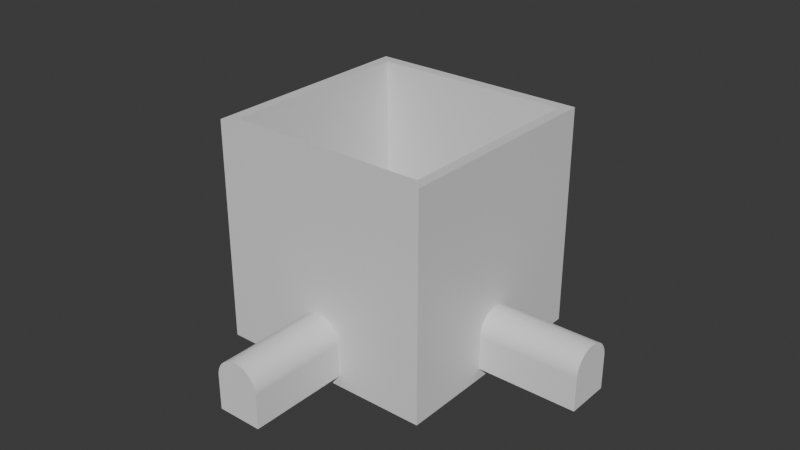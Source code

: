 # Source: LevelBaseNonDestructive.blend  (saved by Blender 4.1.23; exported with 4.5.12 LTS)
import bpy
from mathutils import Matrix  # noqa: F401  (used for matrix-valued properties, if any)

bpy.ops.wm.read_factory_settings(use_empty=True)
scene = bpy.context.scene
scene.name = 'Scene'

# ---- materials (node trees are filled in below, after node groups)
mat_material = bpy.data.materials.new('Material')
mat_material.alpha_threshold = 0.0
mat_material.use_transparent_shadow = False
mat_material.roughness = 0.5
mat_material.line_color = (0.0, 0.0, 0.0, 1.0)

# ---- material node trees
mat_material.use_nodes = True; mat_material.node_tree.nodes.clear()
_N = mat_material.node_tree.nodes; _L = mat_material.node_tree.links
n0 = _N.new('ShaderNodeOutputMaterial'); n0.name = 'Material Output'; n0.location = (300, 300)
n1 = _N.new('ShaderNodeBsdfPrincipled'); n1.name = 'Principled BSDF'; n1.location = (10, 300)
n1.inputs[3].default_value = 1.45
_L.new(n1.outputs[0], n0.inputs[0])
n0.is_active_output = True

# ---- world
world_world = bpy.data.worlds.new('World'); scene.world = world_world
world_world.use_nodes = True; world_world.node_tree.nodes.clear()
_N = world_world.node_tree.nodes; _L = world_world.node_tree.links
n0 = _N.new('ShaderNodeOutputWorld'); n0.name = 'World Output'; n0.location = (300, 300)
n1 = _N.new('ShaderNodeBackground'); n1.name = 'Background'; n1.location = (10, 300)
n1.inputs[0].default_value = (0.05088, 0.05088, 0.05088, 1.0)
_L.new(n1.outputs[0], n0.inputs[0])
n0.is_active_output = True
world_world.color = (0.05088, 0.05088, 0.05088)
world_world.use_sun_shadow = False
world_world.sun_shadow_jitter_overblur = 0.0

# ---- meshes
me_cube = bpy.data.meshes.new('Cube')
me_cube.from_pydata([(1.0, 1.0, 1.0), (1.0, 1.0, -1.0), (1.0, -1.0, 1.0), (1.0, -1.0, -1.0), (-1.0, 1.0, 1.0), (-1.0, 1.0, -1.0), (-1.0, -1.0, 1.0), (-1.0, -1.0, -1.0), (-1.0, -0.9, -1.0), (1.0, -0.9, 1.0), (-1.0, -0.9, 1.0), (1.0, -0.9, -1.0), (-1.0, 0.905, 1.0), (1.0, 0.905, -1.0), (-1.0, 0.905, -1.0), (1.0, 0.905, 1.0), (-0.9, 1.0, -1.0), (-0.9, -1.0, 1.0), (-0.9, -1.0, -1.0), (-0.9, 1.0, 1.0), (-0.9, -0.9, -1.0), (-0.9, -0.9, 1.0), (-0.9, 0.905, 1.0), (-0.9, 0.905, -1.0), (0.905, -1.0, -1.0), (0.905, 1.0, 1.0), (0.905, -0.9, 1.0), (0.905, 0.905, 1.0), (0.905, 1.0, -1.0), (0.905, -1.0, 1.0), (0.905, -0.9, -1.0), (0.905, 0.905, -1.0)], [], [(21, 10, 6, 17), (18, 17, 6, 7), (14, 12, 4, 5), (30, 11, 3, 24), (11, 9, 2, 3), (28, 25, 0, 1), (13, 15, 9, 11), (31, 13, 11, 30), (7, 6, 10, 8), (22, 12, 10, 21), (19, 4, 12, 22), (28, 1, 13, 31), (1, 0, 15, 13), (8, 10, 12, 14), (5, 16, 23, 14), (25, 19, 22, 27), (27, 22, 21, 26), (14, 23, 20, 8), (5, 4, 19, 16), (8, 20, 18, 7), (24, 29, 17, 18), (26, 21, 17, 29), (9, 26, 29, 2), (3, 2, 29, 24), (15, 27, 26, 9), (0, 25, 27, 15), (16, 28, 31, 23), (23, 31, 30, 20), (16, 19, 25, 28), (20, 30, 24, 18)])
_uv = me_cube.uv_layers.new(name='UVMap')
_uv.uv.foreach_set('vector', [0.8625, 0.7375, 0.875, 0.7375, 0.875, 0.75, 0.8625, 0.75, 0.375, 0.9875, 0.625, 0.9875, 0.625, 1.0, 0.375, 1.0, 0.375, 0.2381, 0.625, 0.2381, 0.625, 0.25, 0.375, 0.25, 0.3631, 0.7375, 0.375, 0.7375, 0.375, 0.75, 0.3631, 0.75, 0.375, 0.7375, 0.625, 0.7375, 0.625, 0.75, 0.375, 0.75, 0.375, 0.4881, 0.625, 0.4881, 0.625, 0.5, 0.375, 0.5, 0.375, 0.5119, 0.625, 0.5119, 0.625, 0.7375, 0.375, 0.7375, 0.3631, 0.5119, 0.375, 0.5119, 0.375, 0.7375, 0.3631, 0.7375, 0.375, 0.0, 0.625, 0.0, 0.625, 0.0125, 0.375, 0.0125, 0.8625, 0.5119, 0.875, 0.5119, 0.875, 0.7375, 0.8625, 0.7375, 0.8625, 0.5, 0.875, 0.5, 0.875, 0.5119, 0.8625, 0.5119, 0.3631, 0.5, 0.375, 0.5, 0.375, 0.5119, 0.3631, 0.5119, 0.375, 0.5, 0.625, 0.5, 0.625, 0.5119, 0.375, 0.5119, 0.375, 0.0125, 0.625, 0.0125, 0.625, 0.2381, 0.375, 0.2381, 0.125, 0.5, 0.1375, 0.5, 0.1375, 0.5119, 0.125, 0.5119, 0.6369, 0.5, 0.8625, 0.5, 0.8625, 0.5119, 0.6369, 0.5119, 0.6369, 0.5119, 0.8625, 0.5119, 0.8625, 0.7375, 0.6369, 0.7375, 0.125, 0.5119, 0.1375, 0.5119, 0.1375, 0.7375, 0.125, 0.7375, 0.375, 0.25, 0.625, 0.25, 0.625, 0.2625, 0.375, 0.2625, 0.125, 0.7375, 0.1375, 0.7375, 0.1375, 0.75, 0.125, 0.75, 0.375, 0.7619, 0.625, 0.7619, 0.625, 0.9875, 0.375, 0.9875, 0.6369, 0.7375, 0.8625, 0.7375, 0.8625, 0.75, 0.6369, 0.75, 0.625, 0.7375, 0.6369, 0.7375, 0.6369, 0.75, 0.625, 0.75, 0.375, 0.75, 0.625, 0.75, 0.625, 0.7619, 0.375, 0.7619, 0.625, 0.5119, 0.6369, 0.5119, 0.6369, 0.7375, 0.625, 0.7375, 0.625, 0.5, 0.6369, 0.5, 0.6369, 0.5119, 0.625, 0.5119, 0.1375, 0.5, 0.3631, 0.5, 0.3631, 0.5119, 0.1375, 0.5119, 0.1375, 0.5119, 0.3631, 0.5119, 0.3631, 0.7375, 0.1375, 0.7375, 0.375, 0.2625, 0.625, 0.2625, 0.625, 0.4881, 0.375, 0.4881, 0.1375, 0.7375, 0.3631, 0.7375, 0.3631, 0.75, 0.1375, 0.75])
me_cube.materials.append(mat_material)
me_cube.use_mirror_vertex_groups = False
me_cube.update()
me_cube_001 = bpy.data.meshes.new('Cube.001')
me_cube_001.from_pydata([(1.0, 1.0, 37.0), (1.0, 1.0, -1.0), (1.0, -1.0, 37.0), (1.0, -1.0, -1.0), (-1.0, 1.0, 37.0), (-1.0, 1.0, -1.0), (-1.0, -1.0, 37.0), (-1.0, -1.0, -1.0), (-1.0, -0.9, -1.0), (1.0, -0.9, 37.0), (-1.0, -0.9, 37.0), (1.0, -0.9, -1.0), (-1.0, 0.905, 37.0), (1.0, 0.905, -1.0), (-1.0, 0.905, -1.0), (1.0, 0.905, 37.0), (-0.9, 1.0, -1.0), (-0.9, -1.0, 37.0), (-0.9, -1.0, -1.0), (-0.9, 1.0, 37.0), (-0.9, -0.9, -1.0), (-0.9, -0.9, 37.0), (-0.9, 0.905, 37.0), (-0.9, 0.905, -1.0), (0.905, -1.0, -1.0), (0.905, 1.0, 37.0), (0.905, -0.9, 37.0), (0.905, 0.905, 37.0), (0.905, 1.0, -1.0), (0.905, -1.0, 37.0), (0.905, -0.9, -1.0), (0.905, 0.905, -1.0)], [], [(21, 10, 6, 17), (18, 17, 6, 7), (14, 12, 4, 5), (30, 11, 3, 24), (11, 9, 2, 3), (28, 25, 0, 1), (13, 15, 9, 11), (31, 13, 11, 30), (7, 6, 10, 8), (22, 12, 10, 21), (19, 4, 12, 22), (28, 1, 13, 31), (1, 0, 15, 13), (8, 10, 12, 14), (5, 16, 23, 14), (25, 19, 22, 27), (14, 23, 20, 8), (5, 4, 19, 16), (8, 20, 18, 7), (24, 29, 17, 18), (26, 21, 17, 29), (9, 26, 29, 2), (3, 2, 29, 24), (15, 27, 26, 9), (0, 25, 27, 15), (16, 28, 31, 23), (16, 19, 25, 28), (20, 30, 24, 18), (21, 20, 23, 22), (30, 20, 21, 26), (26, 27, 31, 30), (31, 27, 22, 23)])
_uv = me_cube_001.uv_layers.new(name='UVMap')
_uv.uv.foreach_set('vector', [0.8625, 0.7375, 0.875, 0.7375, 0.875, 0.75, 0.8625, 0.75, 0.375, 0.9875, 0.625, 0.9875, 0.625, 1.0, 0.375, 1.0, 0.375, 0.2381, 0.625, 0.2381, 0.625, 0.25, 0.375, 0.25, 0.3631, 0.7375, 0.375, 0.7375, 0.375, 0.75, 0.3631, 0.75, 0.375, 0.7375, 0.625, 0.7375, 0.625, 0.75, 0.375, 0.75, 0.375, 0.4881, 0.625, 0.4881, 0.625, 0.5, 0.375, 0.5, 0.375, 0.5119, 0.625, 0.5119, 0.625, 0.7375, 0.375, 0.7375, 0.3631, 0.5119, 0.375, 0.5119, 0.375, 0.7375, 0.3631, 0.7375, 0.375, 0.0, 0.625, 0.0, 0.625, 0.0125, 0.375, 0.0125, 0.8625, 0.5119, 0.875, 0.5119, 0.875, 0.7375, 0.8625, 0.7375, 0.8625, 0.5, 0.875, 0.5, 0.875, 0.5119, 0.8625, 0.5119, 0.3631, 0.5, 0.375, 0.5, 0.375, 0.5119, 0.3631, 0.5119, 0.375, 0.5, 0.625, 0.5, 0.625, 0.5119, 0.375, 0.5119, 0.375, 0.0125, 0.625, 0.0125, 0.625, 0.2381, 0.375, 0.2381, 0.125, 0.5, 0.1375, 0.5, 0.1375, 0.5119, 0.125, 0.5119, 0.6369, 0.5, 0.8625, 0.5, 0.8625, 0.5119, 0.6369, 0.5119, 0.125, 0.5119, 0.1375, 0.5119, 0.1375, 0.7375, 0.125, 0.7375, 0.375, 0.25, 0.625, 0.25, 0.625, 0.2625, 0.375, 0.2625, 0.125, 0.7375, 0.1375, 0.7375, 0.1375, 0.75, 0.125, 0.75, 0.375, 0.7619, 0.625, 0.7619, 0.625, 0.9875, 0.375, 0.9875, 0.6369, 0.7375, 0.8625, 0.7375, 0.8625, 0.75, 0.6369, 0.75, 0.625, 0.7375, 0.6369, 0.7375, 0.6369, 0.75, 0.625, 0.75, 0.375, 0.75, 0.625, 0.75, 0.625, 0.7619, 0.375, 0.7619, 0.625, 0.5119, 0.6369, 0.5119, 0.6369, 0.7375, 0.625, 0.7375, 0.625, 0.5, 0.6369, 0.5, 0.6369, 0.5119, 0.625, 0.5119, 0.1375, 0.5, 0.3631, 0.5, 0.3631, 0.5119, 0.1375, 0.5119, 0.375, 0.2625, 0.625, 0.2625, 0.625, 0.4881, 0.375, 0.4881, 0.1375, 0.7375, 0.3631, 0.7375, 0.3631, 0.75, 0.1375, 0.75, 0.8625, 0.7375, 0.1375, 0.7375, 0.1375, 0.5119, 0.8625, 0.5119, 0.3631, 0.7375, 0.1375, 0.7375, 0.8625, 0.7375, 0.6369, 0.7375, 0.6369, 0.7375, 0.6369, 0.5119, 0.3631, 0.5119, 0.3631, 0.7375, 0.3631, 0.5119, 0.6369, 0.5119, 0.8625, 0.5119, 0.1375, 0.5119])
me_cube_001.materials.append(mat_material)
me_cube_001.use_mirror_vertex_groups = False
me_cube_001.update()
me_cube_002 = bpy.data.meshes.new('Cube.002')
me_cube_002.from_pydata([(-37.91, -4.0, -5.0), (-37.91, 4.0, -5.0), (37.91, -4.0, -5.0), (37.91, 4.0, -5.0), (-37.91, -4.0, 1.085), (-37.91, -0.08453, 5.0), (-37.91, -3.999, 1.181), (-37.91, -3.995, 1.277), (-37.91, -3.989, 1.373), (-37.91, -3.981, 1.468), (-37.91, -3.971, 1.564), (-37.91, -3.958, 1.659), (-37.91, -3.942, 1.754), (-37.91, -3.925, 1.848), (-37.91, -3.905, 1.942), (-37.91, -3.883, 2.036), (-37.91, -3.858, 2.129), (-37.91, -3.831, 2.221), (-37.91, -3.802, 2.313), (-37.91, -3.771, 2.404), (-37.91, -3.738, 2.494), (-37.91, -3.702, 2.583), (-37.91, -3.664, 2.671), (-37.91, -3.624, 2.759), (-37.91, -3.582, 2.845), (-37.91, -3.538, 2.93), (-37.91, -3.491, 3.014), (-37.91, -3.443, 3.097), (-37.91, -3.393, 3.179), (-37.91, -3.34, 3.26), (-37.91, -3.286, 3.339), (-37.91, -3.229, 3.417), (-37.91, -3.171, 3.493), (-37.91, -3.111, 3.568), (-37.91, -3.049, 3.642), (-37.91, -2.986, 3.714), (-37.91, -2.92, 3.784), (-37.91, -2.853, 3.853), (-37.91, -2.784, 3.92), (-37.91, -2.714, 3.986), (-37.91, -2.642, 4.049), (-37.91, -2.568, 4.111), (-37.91, -2.493, 4.171), (-37.91, -2.417, 4.229), (-37.91, -2.339, 4.286), (-37.91, -2.26, 4.34), (-37.91, -2.179, 4.393), (-37.91, -2.097, 4.443), (-37.91, -2.014, 4.491), (-37.91, -1.93, 4.538), (-37.91, -1.845, 4.582), (-37.91, -1.759, 4.624), (-37.91, -1.671, 4.664), (-37.91, -1.583, 4.702), (-37.91, -1.494, 4.738), (-37.91, -1.404, 4.771), (-37.91, -1.313, 4.802), (-37.91, -1.221, 4.831), (-37.91, -1.129, 4.858), (-37.91, -1.036, 4.883), (-37.91, -0.9424, 4.905), (-37.91, -0.8484, 4.925), (-37.91, -0.7539, 4.942), (-37.91, -0.659, 4.958), (-37.91, -0.5638, 4.971), (-37.91, -0.4683, 4.981), (-37.91, -0.3726, 4.989), (-37.91, -0.2767, 4.995), (-37.91, -0.1806, 4.999), (-37.91, 0.08453, 5.0), (-37.91, 4.0, 1.085), (-37.91, 0.1806, 4.999), (-37.91, 0.2767, 4.995), (-37.91, 0.3726, 4.989), (-37.91, 0.4683, 4.981), (-37.91, 0.5638, 4.971), (-37.91, 0.659, 4.958), (-37.91, 0.7539, 4.942), (-37.91, 0.8484, 4.925), (-37.91, 0.9424, 4.905), (-37.91, 1.036, 4.883), (-37.91, 1.129, 4.858), (-37.91, 1.221, 4.831), (-37.91, 1.313, 4.802), (-37.91, 1.404, 4.771), (-37.91, 1.494, 4.738), (-37.91, 1.583, 4.702), (-37.91, 1.671, 4.664), (-37.91, 1.759, 4.624), (-37.91, 1.845, 4.582), (-37.91, 1.93, 4.538), (-37.91, 2.014, 4.491), (-37.91, 2.097, 4.443), (-37.91, 2.179, 4.393), (-37.91, 2.26, 4.34), (-37.91, 2.339, 4.286), (-37.91, 2.417, 4.229), (-37.91, 2.493, 4.171), (-37.91, 2.568, 4.111), (-37.91, 2.642, 4.049), (-37.91, 2.714, 3.986), (-37.91, 2.784, 3.92), (-37.91, 2.853, 3.853), (-37.91, 2.92, 3.784), (-37.91, 2.986, 3.714), (-37.91, 3.049, 3.642), (-37.91, 3.111, 3.568), (-37.91, 3.171, 3.493), (-37.91, 3.229, 3.417), (-37.91, 3.286, 3.339), (-37.91, 3.34, 3.26), (-37.91, 3.393, 3.179), (-37.91, 3.443, 3.097), (-37.91, 3.491, 3.014), (-37.91, 3.538, 2.93), (-37.91, 3.582, 2.845), (-37.91, 3.624, 2.759), (-37.91, 3.664, 2.671), (-37.91, 3.702, 2.583), (-37.91, 3.738, 2.494), (-37.91, 3.771, 2.404), (-37.91, 3.802, 2.313), (-37.91, 3.831, 2.221), (-37.91, 3.858, 2.129), (-37.91, 3.883, 2.036), (-37.91, 3.905, 1.942), (-37.91, 3.925, 1.848), (-37.91, 3.942, 1.754), (-37.91, 3.958, 1.659), (-37.91, 3.971, 1.564), (-37.91, 3.981, 1.468), (-37.91, 3.989, 1.373), (-37.91, 3.995, 1.277), (-37.91, 3.999, 1.181), (37.91, -0.08453, 5.0), (37.91, -4.0, 1.085), (37.91, -0.1806, 4.999), (37.91, -0.2767, 4.995), (37.91, -0.3726, 4.989), (37.91, -0.4683, 4.981), (37.91, -0.5638, 4.971), (37.91, -0.659, 4.958), (37.91, -0.7539, 4.942), (37.91, -0.8484, 4.925), (37.91, -0.9424, 4.905), (37.91, -1.036, 4.883), (37.91, -1.129, 4.858), (37.91, -1.221, 4.831), (37.91, -1.313, 4.802), (37.91, -1.404, 4.771), (37.91, -1.494, 4.738), (37.91, -1.583, 4.702), (37.91, -1.671, 4.664), (37.91, -1.759, 4.624), (37.91, -1.845, 4.582), (37.91, -1.93, 4.538), (37.91, -2.014, 4.491), (37.91, -2.097, 4.443), (37.91, -2.179, 4.393), (37.91, -2.26, 4.34), (37.91, -2.339, 4.286), (37.91, -2.417, 4.229), (37.91, -2.493, 4.171), (37.91, -2.568, 4.111), (37.91, -2.642, 4.049), (37.91, -2.714, 3.986), (37.91, -2.784, 3.92), (37.91, -2.853, 3.853), (37.91, -2.92, 3.784), (37.91, -2.986, 3.714), (37.91, -3.049, 3.642), (37.91, -3.111, 3.568), (37.91, -3.171, 3.493), (37.91, -3.229, 3.417), (37.91, -3.286, 3.339), (37.91, -3.34, 3.26), (37.91, -3.393, 3.179), (37.91, -3.443, 3.097), (37.91, -3.491, 3.014), (37.91, -3.538, 2.93), (37.91, -3.582, 2.845), (37.91, -3.624, 2.759), (37.91, -3.664, 2.671), (37.91, -3.702, 2.583), (37.91, -3.738, 2.494), (37.91, -3.771, 2.404), (37.91, -3.802, 2.313), (37.91, -3.831, 2.221), (37.91, -3.858, 2.129), (37.91, -3.883, 2.036), (37.91, -3.905, 1.942), (37.91, -3.925, 1.848), (37.91, -3.942, 1.754), (37.91, -3.958, 1.659), (37.91, -3.971, 1.564), (37.91, -3.981, 1.468), (37.91, -3.989, 1.373), (37.91, -3.995, 1.277), (37.91, -3.999, 1.181), (37.91, 4.0, 1.085), (37.91, 0.08453, 5.0), (37.91, 3.999, 1.181), (37.91, 3.995, 1.277), (37.91, 3.989, 1.373), (37.91, 3.981, 1.468), (37.91, 3.971, 1.564), (37.91, 3.958, 1.659), (37.91, 3.942, 1.754), (37.91, 3.925, 1.848), (37.91, 3.905, 1.942), (37.91, 3.883, 2.036), (37.91, 3.858, 2.129), (37.91, 3.831, 2.221), (37.91, 3.802, 2.313), (37.91, 3.771, 2.404), (37.91, 3.738, 2.494), (37.91, 3.702, 2.583), (37.91, 3.664, 2.671), (37.91, 3.624, 2.759), (37.91, 3.582, 2.845), (37.91, 3.538, 2.93), (37.91, 3.491, 3.014), (37.91, 3.443, 3.097), (37.91, 3.393, 3.179), (37.91, 3.34, 3.26), (37.91, 3.286, 3.339), (37.91, 3.229, 3.417), (37.91, 3.171, 3.493), (37.91, 3.111, 3.568), (37.91, 3.049, 3.642), (37.91, 2.986, 3.714), (37.91, 2.92, 3.784), (37.91, 2.853, 3.853), (37.91, 2.784, 3.92), (37.91, 2.714, 3.986), (37.91, 2.642, 4.049), (37.91, 2.568, 4.111), (37.91, 2.493, 4.171), (37.91, 2.417, 4.229), (37.91, 2.339, 4.286), (37.91, 2.26, 4.34), (37.91, 2.179, 4.393), (37.91, 2.097, 4.443), (37.91, 2.014, 4.491), (37.91, 1.93, 4.538), (37.91, 1.845, 4.582), (37.91, 1.759, 4.624), (37.91, 1.671, 4.664), (37.91, 1.583, 4.702), (37.91, 1.494, 4.738), (37.91, 1.404, 4.771), (37.91, 1.313, 4.802), (37.91, 1.221, 4.831), (37.91, 1.129, 4.858), (37.91, 1.036, 4.883), (37.91, 0.9424, 4.905), (37.91, 0.8484, 4.925), (37.91, 0.7539, 4.942), (37.91, 0.659, 4.958), (37.91, 0.5638, 4.971), (37.91, 0.4683, 4.981), (37.91, 0.3726, 4.989), (37.91, 0.2767, 4.995), (37.91, 0.1806, 4.999)], [], [(200, 69, 5, 134), (3, 199, 201, 202, 203, 204, 205, 206, 207, 208, 209, 210, 211, 212, 213, 214, 215, 216, 217, 218, 219, 220, 221, 222, 223, 224, 225, 226, 227, 228, 229, 230, 231, 232, 233, 234, 235, 236, 237, 238, 239, 240, 241, 242, 243, 244, 245, 246, 247, 248, 249, 250, 251, 252, 253, 254, 255, 256, 257, 258, 259, 260, 261, 262, 263, 200, 134, 136, 137, 138, 139, 140, 141, 142, 143, 144, 145, 146, 147, 148, 149, 150, 151, 152, 153, 154, 155, 156, 157, 158, 159, 160, 161, 162, 163, 164, 165, 166, 167, 168, 169, 170, 171, 172, 173, 174, 175, 176, 177, 178, 179, 180, 181, 182, 183, 184, 185, 186, 187, 188, 189, 190, 191, 192, 193, 194, 195, 196, 197, 198, 135, 2), (0, 4, 6, 7, 8, 9, 10, 11, 12, 13, 14, 15, 16, 17, 18, 19, 20, 21, 22, 23, 24, 25, 26, 27, 28, 29, 30, 31, 32, 33, 34, 35, 36, 37, 38, 39, 40, 41, 42, 43, 44, 45, 46, 47, 48, 49, 50, 51, 52, 53, 54, 55, 56, 57, 58, 59, 60, 61, 62, 63, 64, 65, 66, 67, 68, 5, 69, 71, 72, 73, 74, 75, 76, 77, 78, 79, 80, 81, 82, 83, 84, 85, 86, 87, 88, 89, 90, 91, 92, 93, 94, 95, 96, 97, 98, 99, 100, 101, 102, 103, 104, 105, 106, 107, 108, 109, 110, 111, 112, 113, 114, 115, 116, 117, 118, 119, 120, 121, 122, 123, 124, 125, 126, 127, 128, 129, 130, 131, 132, 133, 70, 1), (1, 3, 2, 0), (1, 70, 199, 3), (69, 200, 263, 71), (71, 263, 262, 72), (72, 262, 261, 73), (73, 261, 260, 74), (74, 260, 259, 75), (75, 259, 258, 76), (76, 258, 257, 77), (77, 257, 256, 78), (78, 256, 255, 79), (79, 255, 254, 80), (80, 254, 253, 81), (81, 253, 252, 82), (82, 252, 251, 83), (83, 251, 250, 84), (84, 250, 249, 85), (85, 249, 248, 86), (86, 248, 247, 87), (87, 247, 246, 88), (88, 246, 245, 89), (89, 245, 244, 90), (90, 244, 243, 91), (91, 243, 242, 92), (92, 242, 241, 93), (93, 241, 240, 94), (94, 240, 239, 95), (95, 239, 238, 96), (96, 238, 237, 97), (97, 237, 236, 98), (98, 236, 235, 99), (99, 235, 234, 100), (100, 234, 233, 101), (101, 233, 232, 102), (102, 232, 231, 103), (103, 231, 230, 104), (104, 230, 229, 105), (105, 229, 228, 106), (106, 228, 227, 107), (107, 227, 226, 108), (108, 226, 225, 109), (109, 225, 224, 110), (110, 224, 223, 111), (111, 223, 222, 112), (112, 222, 221, 113), (113, 221, 220, 114), (114, 220, 219, 115), (115, 219, 218, 116), (116, 218, 217, 117), (117, 217, 216, 118), (118, 216, 215, 119), (119, 215, 214, 120), (120, 214, 213, 121), (121, 213, 212, 122), (122, 212, 211, 123), (123, 211, 210, 124), (124, 210, 209, 125), (125, 209, 208, 126), (126, 208, 207, 127), (127, 207, 206, 128), (128, 206, 205, 129), (129, 205, 204, 130), (130, 204, 203, 131), (131, 203, 202, 132), (132, 202, 201, 133), (133, 201, 199, 70), (134, 5, 68, 136), (136, 68, 67, 137), (137, 67, 66, 138), (138, 66, 65, 139), (139, 65, 64, 140), (140, 64, 63, 141), (141, 63, 62, 142), (142, 62, 61, 143), (143, 61, 60, 144), (144, 60, 59, 145), (145, 59, 58, 146), (146, 58, 57, 147), (147, 57, 56, 148), (148, 56, 55, 149), (149, 55, 54, 150), (150, 54, 53, 151), (151, 53, 52, 152), (152, 52, 51, 153), (153, 51, 50, 154), (154, 50, 49, 155), (155, 49, 48, 156), (156, 48, 47, 157), (157, 47, 46, 158), (158, 46, 45, 159), (159, 45, 44, 160), (160, 44, 43, 161), (161, 43, 42, 162), (162, 42, 41, 163), (163, 41, 40, 164), (164, 40, 39, 165), (165, 39, 38, 166), (166, 38, 37, 167), (167, 37, 36, 168), (168, 36, 35, 169), (169, 35, 34, 170), (170, 34, 33, 171), (171, 33, 32, 172), (172, 32, 31, 173), (173, 31, 30, 174), (174, 30, 29, 175), (175, 29, 28, 176), (176, 28, 27, 177), (177, 27, 26, 178), (178, 26, 25, 179), (179, 25, 24, 180), (180, 24, 23, 181), (181, 23, 22, 182), (182, 22, 21, 183), (183, 21, 20, 184), (184, 20, 19, 185), (185, 19, 18, 186), (186, 18, 17, 187), (187, 17, 16, 188), (188, 16, 15, 189), (189, 15, 14, 190), (190, 14, 13, 191), (191, 13, 12, 192), (192, 12, 11, 193), (193, 11, 10, 194), (194, 10, 9, 195), (195, 9, 8, 196), (196, 8, 7, 197), (197, 7, 6, 198), (198, 6, 4, 135), (2, 135, 4, 0)])
_uv = me_cube_002.uv_layers.new(name='UVMap')
_uv.uv.foreach_set('vector', [0.625, 0.6224, 0.875, 0.6224, 0.875, 0.6276, 0.625, 0.6276, 0.375, 0.5, 0.5271, 0.5, 0.5295, 0.5, 0.5319, 0.5001, 0.5343, 0.5003, 0.5367, 0.5006, 0.5391, 0.5009, 0.5415, 0.5013, 0.5438, 0.5018, 0.5462, 0.5024, 0.5486, 0.503, 0.5509, 0.5037, 0.5532, 0.5044, 0.5555, 0.5053, 0.5578, 0.5062, 0.5601, 0.5072, 0.5623, 0.5082, 0.5646, 0.5093, 0.5668, 0.5105, 0.569, 0.5117, 0.5711, 0.5131, 0.5733, 0.5144, 0.5754, 0.5159, 0.5774, 0.5174, 0.5795, 0.519, 0.5815, 0.5206, 0.5835, 0.5223, 0.5854, 0.5241, 0.5873, 0.5259, 0.5892, 0.5278, 0.5911, 0.5297, 0.5928, 0.5317, 0.5946, 0.5337, 0.5963, 0.5358, 0.598, 0.538, 0.5996, 0.5402, 0.6012, 0.5424, 0.6028, 0.5447, 0.6043, 0.5471, 0.6057, 0.5495, 0.6071, 0.5519, 0.6085, 0.5544, 0.6098, 0.5569, 0.6111, 0.5595, 0.6123, 0.562, 0.6134, 0.5647, 0.6145, 0.5673, 0.6156, 0.57, 0.6166, 0.5728, 0.6175, 0.5755, 0.6184, 0.5783, 0.6193, 0.5811, 0.6201, 0.584, 0.6208, 0.5868, 0.6215, 0.5897, 0.6221, 0.5926, 0.6226, 0.5955, 0.6231, 0.5985, 0.6236, 0.6014, 0.6239, 0.6044, 0.6243, 0.6074, 0.6245, 0.6104, 0.6247, 0.6134, 0.6249, 0.6164, 0.625, 0.6194, 0.625, 0.6224, 0.625, 0.6276, 0.625, 0.6306, 0.6249, 0.6336, 0.6247, 0.6366, 0.6245, 0.6396, 0.6243, 0.6426, 0.6239, 0.6456, 0.6236, 0.6486, 0.6231, 0.6515, 0.6226, 0.6545, 0.6221, 0.6574, 0.6215, 0.6603, 0.6208, 0.6632, 0.6201, 0.666, 0.6193, 0.6689, 0.6184, 0.6717, 0.6175, 0.6745, 0.6166, 0.6772, 0.6156, 0.68, 0.6145, 0.6827, 0.6134, 0.6853, 0.6123, 0.688, 0.6111, 0.6905, 0.6098, 0.6931, 0.6085, 0.6956, 0.6071, 0.6981, 0.6057, 0.7005, 0.6043, 0.7029, 0.6028, 0.7053, 0.6012, 0.7076, 0.5996, 0.7098, 0.598, 0.712, 0.5963, 0.7142, 0.5946, 0.7163, 0.5928, 0.7183, 0.5911, 0.7203, 0.5892, 0.7222, 0.5873, 0.7241, 0.5854, 0.7259, 0.5835, 0.7277, 0.5815, 0.7294, 0.5795, 0.731, 0.5774, 0.7326, 0.5754, 0.7341, 0.5733, 0.7356, 0.5711, 0.7369, 0.569, 0.7383, 0.5668, 0.7395, 0.5646, 0.7407, 0.5623, 0.7418, 0.5601, 0.7428, 0.5578, 0.7438, 0.5555, 0.7447, 0.5532, 0.7456, 0.5509, 0.7463, 0.5486, 0.747, 0.5462, 0.7476, 0.5438, 0.7482, 0.5415, 0.7487, 0.5391, 0.7491, 0.5367, 0.7494, 0.5343, 0.7497, 0.5319, 0.7499, 0.5295, 0.75, 0.5271, 0.75, 0.375, 0.75, 0.375, 0.0, 0.5271, 0.0, 0.5295, 3.685e-05, 0.5319, 0.0001474, 0.5343, 0.0003315, 0.5367, 0.0005892, 0.5391, 0.0009202, 0.5415, 0.001324, 0.5438, 0.001801, 0.5462, 0.002351, 0.5486, 0.002973, 0.5509, 0.003667, 0.5532, 0.004432, 0.5555, 0.005269, 0.5578, 0.006176, 0.5601, 0.007153, 0.5623, 0.008199, 0.5646, 0.009314, 0.5668, 0.0105, 0.569, 0.01175, 0.5711, 0.01306, 0.5733, 0.01445, 0.5754, 0.0159, 0.5774, 0.01741, 0.5795, 0.01898, 0.5815, 0.02062, 0.5835, 0.02232, 0.5854, 0.02408, 0.5873, 0.0259, 0.5892, 0.02777, 0.5911, 0.02971, 0.5928, 0.0317, 0.5946, 0.03374, 0.5963, 0.03584, 0.598, 0.03799, 0.5996, 0.04019, 0.6012, 0.04244, 0.6028, 0.04474, 0.6043, 0.04708, 0.6057, 0.04947, 0.6071, 0.0519, 0.6085, 0.05438, 0.6098, 0.0569, 0.6111, 0.05945, 0.6123, 0.06205, 0.6134, 0.06468, 0.6145, 0.06734, 0.6156, 0.07004, 0.6166, 0.07277, 0.6175, 0.07553, 0.6184, 0.07832, 0.6193, 0.08114, 0.6201, 0.08398, 0.6208, 0.08684, 0.6215, 0.08972, 0.6221, 0.09263, 0.6226, 0.09555, 0.6231, 0.09849, 0.6236, 0.1014, 0.6239, 0.1044, 0.6243, 0.1074, 0.6245, 0.1104, 0.6247, 0.1134, 0.6249, 0.1164, 0.625, 0.1194, 0.625, 0.1224, 0.625, 0.1276, 0.625, 0.1306, 0.6249, 0.1336, 0.6247, 0.1366, 0.6245, 0.1396, 0.6243, 0.1426, 0.6239, 0.1456, 0.6236, 0.1486, 0.6231, 0.1515, 0.6226, 0.1545, 0.6221, 0.1574, 0.6215, 0.1603, 0.6208, 0.1632, 0.6201, 0.166, 0.6193, 0.1689, 0.6184, 0.1717, 0.6175, 0.1745, 0.6166, 0.1772, 0.6156, 0.18, 0.6145, 0.1827, 0.6134, 0.1853, 0.6123, 0.188, 0.6111, 0.1905, 0.6098, 0.1931, 0.6085, 0.1956, 0.6071, 0.1981, 0.6057, 0.2005, 0.6043, 0.2029, 0.6028, 0.2053, 0.6012, 0.2076, 0.5996, 0.2098, 0.598, 0.212, 0.5963, 0.2142, 0.5946, 0.2163, 0.5928, 0.2183, 0.5911, 0.2203, 0.5892, 0.2222, 0.5873, 0.2241, 0.5854, 0.2259, 0.5835, 0.2277, 0.5815, 0.2294, 0.5795, 0.231, 0.5774, 0.2326, 0.5754, 0.2341, 0.5733, 0.2356, 0.5711, 0.2369, 0.569, 0.2383, 0.5668, 0.2395, 0.5646, 0.2407, 0.5623, 0.2418, 0.5601, 0.2428, 0.5578, 0.2438, 0.5555, 0.2447, 0.5532, 0.2456, 0.5509, 0.2463, 0.5486, 0.247, 0.5462, 0.2476, 0.5438, 0.2482, 0.5415, 0.2487, 0.5391, 0.2491, 0.5367, 0.2494, 0.5343, 0.2497, 0.5319, 0.2499, 0.5295, 0.25, 0.5271, 0.25, 0.375, 0.25, 0.125, 0.5, 0.375, 0.5, 0.375, 0.75, 0.125, 0.75, 0.375, 0.25, 0.5271, 0.25, 0.5271, 0.5, 0.375, 0.5, 0.875, 0.6224, 0.625, 0.6224, 0.625, 0.6194, 0.875, 0.6194, 0.875, 0.6194, 0.625, 0.6194, 0.625, 0.6164, 0.875, 0.6164, 0.875, 0.6164, 0.625, 0.6164, 0.625, 0.6134, 0.875, 0.6134, 0.875, 0.6134, 0.625, 0.6134, 0.625, 0.6104, 0.875, 0.6104, 0.875, 0.6104, 0.625, 0.6104, 0.625, 0.6074, 0.875, 0.6074, 0.875, 0.6074, 0.625, 0.6074, 0.625, 0.6044, 0.875, 0.6044, 0.875, 0.6044, 0.625, 0.6044, 0.625, 0.6014, 0.875, 0.6014, 0.875, 0.6014, 0.625, 0.6014, 0.625, 0.5985, 0.875, 0.5985, 0.875, 0.5985, 0.625, 0.5985, 0.625, 0.5955, 0.875, 0.5955, 0.875, 0.5955, 0.625, 0.5955, 0.625, 0.5926, 0.875, 0.5926, 0.875, 0.5926, 0.625, 0.5926, 0.625, 0.5897, 0.875, 0.5897, 0.875, 0.5897, 0.625, 0.5897, 0.625, 0.5868, 0.875, 0.5868, 0.875, 0.5868, 0.625, 0.5868, 0.625, 0.584, 0.875, 0.584, 0.875, 0.584, 0.625, 0.584, 0.625, 0.5811, 0.875, 0.5811, 0.875, 0.5811, 0.625, 0.5811, 0.625, 0.5783, 0.875, 0.5783, 0.875, 0.5783, 0.625, 0.5783, 0.625, 0.5755, 0.875, 0.5755, 0.875, 0.5755, 0.625, 0.5755, 0.625, 0.5728, 0.875, 0.5728, 0.875, 0.5728, 0.625, 0.5728, 0.625, 0.57, 0.875, 0.57, 0.875, 0.57, 0.625, 0.57, 0.625, 0.5673, 0.875, 0.5673, 0.875, 0.5673, 0.625, 0.5673, 0.625, 0.5647, 0.875, 0.5647, 0.875, 0.5647, 0.625, 0.5647, 0.625, 0.562, 0.875, 0.562, 0.875, 0.562, 0.625, 0.562, 0.625, 0.5595, 0.875, 0.5595, 0.875, 0.5595, 0.625, 0.5595, 0.625, 0.5569, 0.875, 0.5569, 0.875, 0.5569, 0.625, 0.5569, 0.625, 0.5544, 0.875, 0.5544, 0.875, 0.5544, 0.625, 0.5544, 0.625, 0.5519, 0.875, 0.5519, 0.875, 0.5519, 0.625, 0.5519, 0.625, 0.5495, 0.875, 0.5495, 0.875, 0.5495, 0.625, 0.5495, 0.625, 0.5471, 0.875, 0.5471, 0.875, 0.5471, 0.625, 0.5471, 0.625, 0.5447, 0.875, 0.5447, 0.875, 0.5447, 0.625, 0.5447, 0.625, 0.5424, 0.875, 0.5424, 0.875, 0.5424, 0.625, 0.5424, 0.625, 0.5402, 0.875, 0.5402, 0.875, 0.5402, 0.625, 0.5402, 0.625, 0.538, 0.875, 0.538, 0.875, 0.538, 0.625, 0.538, 0.625, 0.5, 0.875, 0.5, 0.625, 0.25, 0.625, 0.5, 0.5946, 0.5, 0.5946, 0.25, 0.5946, 0.25, 0.5946, 0.5, 0.5928, 0.5, 0.5928, 0.25, 0.5928, 0.25, 0.5928, 0.5, 0.5911, 0.5, 0.5911, 0.25, 0.5911, 0.25, 0.5911, 0.5, 0.5892, 0.5, 0.5892, 0.25, 0.5892, 0.25, 0.5892, 0.5, 0.5873, 0.5, 0.5873, 0.25, 0.5873, 0.25, 0.5873, 0.5, 0.5854, 0.5, 0.5854, 0.25, 0.5854, 0.25, 0.5854, 0.5, 0.5835, 0.5, 0.5835, 0.25, 0.5835, 0.25, 0.5835, 0.5, 0.5815, 0.5, 0.5815, 0.25, 0.5815, 0.25, 0.5815, 0.5, 0.5795, 0.5, 0.5795, 0.25, 0.5795, 0.25, 0.5795, 0.5, 0.5774, 0.5, 0.5774, 0.25, 0.5774, 0.25, 0.5774, 0.5, 0.5754, 0.5, 0.5754, 0.25, 0.5754, 0.25, 0.5754, 0.5, 0.5733, 0.5, 0.5733, 0.25, 0.5733, 0.25, 0.5733, 0.5, 0.5711, 0.5, 0.5711, 0.25, 0.5711, 0.25, 0.5711, 0.5, 0.569, 0.5, 0.569, 0.25, 0.569, 0.25, 0.569, 0.5, 0.5668, 0.5, 0.5668, 0.25, 0.5668, 0.25, 0.5668, 0.5, 0.5646, 0.5, 0.5646, 0.25, 0.5646, 0.25, 0.5646, 0.5, 0.5623, 0.5, 0.5623, 0.25, 0.5623, 0.25, 0.5623, 0.5, 0.5601, 0.5, 0.5601, 0.25, 0.5601, 0.25, 0.5601, 0.5, 0.5578, 0.5, 0.5578, 0.25, 0.5578, 0.25, 0.5578, 0.5, 0.5555, 0.5, 0.5555, 0.25, 0.5555, 0.25, 0.5555, 0.5, 0.5532, 0.5, 0.5532, 0.25, 0.5532, 0.25, 0.5532, 0.5, 0.5509, 0.5, 0.5509, 0.25, 0.5509, 0.25, 0.5509, 0.5, 0.5486, 0.5, 0.5486, 0.25, 0.5486, 0.25, 0.5486, 0.5, 0.5462, 0.5, 0.5462, 0.25, 0.5462, 0.25, 0.5462, 0.5, 0.5438, 0.5, 0.5438, 0.25, 0.5438, 0.25, 0.5438, 0.5, 0.5415, 0.5, 0.5415, 0.25, 0.5415, 0.25, 0.5415, 0.5, 0.5391, 0.5, 0.5391, 0.25, 0.5391, 0.25, 0.5391, 0.5, 0.5367, 0.5, 0.5367, 0.25, 0.5367, 0.25, 0.5367, 0.5, 0.5343, 0.5, 0.5343, 0.25, 0.5343, 0.25, 0.5343, 0.5, 0.5319, 0.5, 0.5319, 0.25, 0.5319, 0.25, 0.5319, 0.5, 0.5295, 0.5, 0.5295, 0.25, 0.5295, 0.25, 0.5295, 0.5, 0.5271, 0.5, 0.5271, 0.25, 0.625, 0.6276, 0.875, 0.6276, 0.875, 0.6306, 0.625, 0.6306, 0.625, 0.6306, 0.875, 0.6306, 0.875, 0.6336, 0.625, 0.6336, 0.625, 0.6336, 0.875, 0.6336, 0.875, 0.6366, 0.625, 0.6366, 0.625, 0.6366, 0.875, 0.6366, 0.875, 0.6396, 0.625, 0.6396, 0.625, 0.6396, 0.875, 0.6396, 0.875, 0.6426, 0.625, 0.6426, 0.625, 0.6426, 0.875, 0.6426, 0.875, 0.6456, 0.625, 0.6456, 0.625, 0.6456, 0.875, 0.6456, 0.875, 0.6486, 0.625, 0.6486, 0.625, 0.6486, 0.875, 0.6486, 0.875, 0.6515, 0.625, 0.6515, 0.625, 0.6515, 0.875, 0.6515, 0.875, 0.6545, 0.625, 0.6545, 0.625, 0.6545, 0.875, 0.6545, 0.875, 0.6574, 0.625, 0.6574, 0.625, 0.6574, 0.875, 0.6574, 0.875, 0.6603, 0.625, 0.6603, 0.625, 0.6603, 0.875, 0.6603, 0.875, 0.6632, 0.625, 0.6632, 0.625, 0.6632, 0.875, 0.6632, 0.875, 0.666, 0.625, 0.666, 0.625, 0.666, 0.875, 0.666, 0.875, 0.6689, 0.625, 0.6689, 0.625, 0.6689, 0.875, 0.6689, 0.875, 0.6717, 0.625, 0.6717, 0.625, 0.6717, 0.875, 0.6717, 0.875, 0.6745, 0.625, 0.6745, 0.625, 0.6745, 0.875, 0.6745, 0.875, 0.6772, 0.625, 0.6772, 0.625, 0.6772, 0.875, 0.6772, 0.875, 0.68, 0.625, 0.68, 0.625, 0.68, 0.875, 0.68, 0.875, 0.6827, 0.625, 0.6827, 0.625, 0.6827, 0.875, 0.6827, 0.875, 0.6853, 0.625, 0.6853, 0.625, 0.6853, 0.875, 0.6853, 0.875, 0.688, 0.625, 0.688, 0.625, 0.688, 0.875, 0.688, 0.875, 0.6905, 0.625, 0.6905, 0.625, 0.6905, 0.875, 0.6905, 0.875, 0.6931, 0.625, 0.6931, 0.625, 0.6931, 0.875, 0.6931, 0.875, 0.6956, 0.625, 0.6956, 0.625, 0.6956, 0.875, 0.6956, 0.875, 0.6981, 0.625, 0.6981, 0.625, 0.6981, 0.875, 0.6981, 0.875, 0.7005, 0.625, 0.7005, 0.625, 0.7005, 0.875, 0.7005, 0.875, 0.7029, 0.625, 0.7029, 0.625, 0.7029, 0.875, 0.7029, 0.875, 0.7053, 0.625, 0.7053, 0.625, 0.7053, 0.875, 0.7053, 0.875, 0.7076, 0.625, 0.7076, 0.625, 0.7076, 0.875, 0.7076, 0.875, 0.7098, 0.625, 0.7098, 0.625, 0.7098, 0.875, 0.7098, 0.875, 0.712, 0.625, 0.712, 0.625, 0.712, 0.875, 0.712, 0.875, 0.75, 0.625, 0.75, 0.625, 0.75, 0.625, 1.0, 0.5946, 1.0, 0.5946, 0.75, 0.5946, 0.75, 0.5946, 1.0, 0.5928, 1.0, 0.5928, 0.75, 0.5928, 0.75, 0.5928, 1.0, 0.5911, 1.0, 0.5911, 0.75, 0.5911, 0.75, 0.5911, 1.0, 0.5892, 1.0, 0.5892, 0.75, 0.5892, 0.75, 0.5892, 1.0, 0.5873, 1.0, 0.5873, 0.75, 0.5873, 0.75, 0.5873, 1.0, 0.5854, 1.0, 0.5854, 0.75, 0.5854, 0.75, 0.5854, 1.0, 0.5835, 1.0, 0.5835, 0.75, 0.5835, 0.75, 0.5835, 1.0, 0.5815, 1.0, 0.5815, 0.75, 0.5815, 0.75, 0.5815, 1.0, 0.5795, 1.0, 0.5795, 0.75, 0.5795, 0.75, 0.5795, 1.0, 0.5774, 1.0, 0.5774, 0.75, 0.5774, 0.75, 0.5774, 1.0, 0.5754, 1.0, 0.5754, 0.75, 0.5754, 0.75, 0.5754, 1.0, 0.5733, 1.0, 0.5733, 0.75, 0.5733, 0.75, 0.5733, 1.0, 0.5711, 1.0, 0.5711, 0.75, 0.5711, 0.75, 0.5711, 1.0, 0.569, 1.0, 0.569, 0.75, 0.569, 0.75, 0.569, 1.0, 0.5668, 1.0, 0.5668, 0.75, 0.5668, 0.75, 0.5668, 1.0, 0.5646, 1.0, 0.5646, 0.75, 0.5646, 0.75, 0.5646, 1.0, 0.5623, 1.0, 0.5623, 0.75, 0.5623, 0.75, 0.5623, 1.0, 0.5601, 1.0, 0.5601, 0.75, 0.5601, 0.75, 0.5601, 1.0, 0.5578, 1.0, 0.5578, 0.75, 0.5578, 0.75, 0.5578, 1.0, 0.5555, 1.0, 0.5555, 0.75, 0.5555, 0.75, 0.5555, 1.0, 0.5532, 1.0, 0.5532, 0.75, 0.5532, 0.75, 0.5532, 1.0, 0.5509, 1.0, 0.5509, 0.75, 0.5509, 0.75, 0.5509, 1.0, 0.5486, 1.0, 0.5486, 0.75, 0.5486, 0.75, 0.5486, 1.0, 0.5462, 1.0, 0.5462, 0.75, 0.5462, 0.75, 0.5462, 1.0, 0.5438, 1.0, 0.5438, 0.75, 0.5438, 0.75, 0.5438, 1.0, 0.5415, 1.0, 0.5415, 0.75, 0.5415, 0.75, 0.5415, 1.0, 0.5391, 1.0, 0.5391, 0.75, 0.5391, 0.75, 0.5391, 1.0, 0.5367, 1.0, 0.5367, 0.75, 0.5367, 0.75, 0.5367, 1.0, 0.5343, 1.0, 0.5343, 0.75, 0.5343, 0.75, 0.5343, 1.0, 0.5319, 1.0, 0.5319, 0.75, 0.5319, 0.75, 0.5319, 1.0, 0.5295, 1.0, 0.5295, 0.75, 0.5295, 0.75, 0.5295, 1.0, 0.5271, 1.0, 0.5271, 0.75, 0.375, 0.75, 0.5271, 0.75, 0.5271, 1.0, 0.375, 1.0])
me_cube_002.update()
me_cube_003 = bpy.data.meshes.new('Cube.003')
me_cube_003.from_pydata([(-37.91, -4.0, -5.0), (-37.91, 4.0, -5.0), (37.91, -4.0, -5.0), (37.91, 4.0, -5.0), (-37.91, -4.0, 1.085), (-37.91, -0.08453, 5.0), (-37.91, -3.999, 1.181), (-37.91, -3.995, 1.277), (-37.91, -3.989, 1.373), (-37.91, -3.981, 1.468), (-37.91, -3.971, 1.564), (-37.91, -3.958, 1.659), (-37.91, -3.942, 1.754), (-37.91, -3.925, 1.848), (-37.91, -3.905, 1.942), (-37.91, -3.883, 2.036), (-37.91, -3.858, 2.129), (-37.91, -3.831, 2.221), (-37.91, -3.802, 2.313), (-37.91, -3.771, 2.404), (-37.91, -3.738, 2.494), (-37.91, -3.702, 2.583), (-37.91, -3.664, 2.671), (-37.91, -3.624, 2.759), (-37.91, -3.582, 2.845), (-37.91, -3.538, 2.93), (-37.91, -3.491, 3.014), (-37.91, -3.443, 3.097), (-37.91, -3.393, 3.179), (-37.91, -3.34, 3.26), (-37.91, -3.286, 3.339), (-37.91, -3.229, 3.417), (-37.91, -3.171, 3.493), (-37.91, -3.111, 3.568), (-37.91, -3.049, 3.642), (-37.91, -2.986, 3.714), (-37.91, -2.92, 3.784), (-37.91, -2.853, 3.853), (-37.91, -2.784, 3.92), (-37.91, -2.714, 3.986), (-37.91, -2.642, 4.049), (-37.91, -2.568, 4.111), (-37.91, -2.493, 4.171), (-37.91, -2.417, 4.229), (-37.91, -2.339, 4.286), (-37.91, -2.26, 4.34), (-37.91, -2.179, 4.393), (-37.91, -2.097, 4.443), (-37.91, -2.014, 4.491), (-37.91, -1.93, 4.538), (-37.91, -1.845, 4.582), (-37.91, -1.759, 4.624), (-37.91, -1.671, 4.664), (-37.91, -1.583, 4.702), (-37.91, -1.494, 4.738), (-37.91, -1.404, 4.771), (-37.91, -1.313, 4.802), (-37.91, -1.221, 4.831), (-37.91, -1.129, 4.858), (-37.91, -1.036, 4.883), (-37.91, -0.9424, 4.905), (-37.91, -0.8484, 4.925), (-37.91, -0.7539, 4.942), (-37.91, -0.659, 4.958), (-37.91, -0.5638, 4.971), (-37.91, -0.4683, 4.981), (-37.91, -0.3726, 4.989), (-37.91, -0.2767, 4.995), (-37.91, -0.1806, 4.999), (-37.91, 0.08453, 5.0), (-37.91, 4.0, 1.085), (-37.91, 0.1806, 4.999), (-37.91, 0.2767, 4.995), (-37.91, 0.3726, 4.989), (-37.91, 0.4683, 4.981), (-37.91, 0.5638, 4.971), (-37.91, 0.659, 4.958), (-37.91, 0.7539, 4.942), (-37.91, 0.8484, 4.925), (-37.91, 0.9424, 4.905), (-37.91, 1.036, 4.883), (-37.91, 1.129, 4.858), (-37.91, 1.221, 4.831), (-37.91, 1.313, 4.802), (-37.91, 1.404, 4.771), (-37.91, 1.494, 4.738), (-37.91, 1.583, 4.702), (-37.91, 1.671, 4.664), (-37.91, 1.759, 4.624), (-37.91, 1.845, 4.582), (-37.91, 1.93, 4.538), (-37.91, 2.014, 4.491), (-37.91, 2.097, 4.443), (-37.91, 2.179, 4.393), (-37.91, 2.26, 4.34), (-37.91, 2.339, 4.286), (-37.91, 2.417, 4.229), (-37.91, 2.493, 4.171), (-37.91, 2.568, 4.111), (-37.91, 2.642, 4.049), (-37.91, 2.714, 3.986), (-37.91, 2.784, 3.92), (-37.91, 2.853, 3.853), (-37.91, 2.92, 3.784), (-37.91, 2.986, 3.714), (-37.91, 3.049, 3.642), (-37.91, 3.111, 3.568), (-37.91, 3.171, 3.493), (-37.91, 3.229, 3.417), (-37.91, 3.286, 3.339), (-37.91, 3.34, 3.26), (-37.91, 3.393, 3.179), (-37.91, 3.443, 3.097), (-37.91, 3.491, 3.014), (-37.91, 3.538, 2.93), (-37.91, 3.582, 2.845), (-37.91, 3.624, 2.759), (-37.91, 3.664, 2.671), (-37.91, 3.702, 2.583), (-37.91, 3.738, 2.494), (-37.91, 3.771, 2.404), (-37.91, 3.802, 2.313), (-37.91, 3.831, 2.221), (-37.91, 3.858, 2.129), (-37.91, 3.883, 2.036), (-37.91, 3.905, 1.942), (-37.91, 3.925, 1.848), (-37.91, 3.942, 1.754), (-37.91, 3.958, 1.659), (-37.91, 3.971, 1.564), (-37.91, 3.981, 1.468), (-37.91, 3.989, 1.373), (-37.91, 3.995, 1.277), (-37.91, 3.999, 1.181), (37.91, -0.08453, 5.0), (37.91, -4.0, 1.085), (37.91, -0.1806, 4.999), (37.91, -0.2767, 4.995), (37.91, -0.3726, 4.989), (37.91, -0.4683, 4.981), (37.91, -0.5638, 4.971), (37.91, -0.659, 4.958), (37.91, -0.7539, 4.942), (37.91, -0.8484, 4.925), (37.91, -0.9424, 4.905), (37.91, -1.036, 4.883), (37.91, -1.129, 4.858), (37.91, -1.221, 4.831), (37.91, -1.313, 4.802), (37.91, -1.404, 4.771), (37.91, -1.494, 4.738), (37.91, -1.583, 4.702), (37.91, -1.671, 4.664), (37.91, -1.759, 4.624), (37.91, -1.845, 4.582), (37.91, -1.93, 4.538), (37.91, -2.014, 4.491), (37.91, -2.097, 4.443), (37.91, -2.179, 4.393), (37.91, -2.26, 4.34), (37.91, -2.339, 4.286), (37.91, -2.417, 4.229), (37.91, -2.493, 4.171), (37.91, -2.568, 4.111), (37.91, -2.642, 4.049), (37.91, -2.714, 3.986), (37.91, -2.784, 3.92), (37.91, -2.853, 3.853), (37.91, -2.92, 3.784), (37.91, -2.986, 3.714), (37.91, -3.049, 3.642), (37.91, -3.111, 3.568), (37.91, -3.171, 3.493), (37.91, -3.229, 3.417), (37.91, -3.286, 3.339), (37.91, -3.34, 3.26), (37.91, -3.393, 3.179), (37.91, -3.443, 3.097), (37.91, -3.491, 3.014), (37.91, -3.538, 2.93), (37.91, -3.582, 2.845), (37.91, -3.624, 2.759), (37.91, -3.664, 2.671), (37.91, -3.702, 2.583), (37.91, -3.738, 2.494), (37.91, -3.771, 2.404), (37.91, -3.802, 2.313), (37.91, -3.831, 2.221), (37.91, -3.858, 2.129), (37.91, -3.883, 2.036), (37.91, -3.905, 1.942), (37.91, -3.925, 1.848), (37.91, -3.942, 1.754), (37.91, -3.958, 1.659), (37.91, -3.971, 1.564), (37.91, -3.981, 1.468), (37.91, -3.989, 1.373), (37.91, -3.995, 1.277), (37.91, -3.999, 1.181), (37.91, 4.0, 1.085), (37.91, 0.08453, 5.0), (37.91, 3.999, 1.181), (37.91, 3.995, 1.277), (37.91, 3.989, 1.373), (37.91, 3.981, 1.468), (37.91, 3.971, 1.564), (37.91, 3.958, 1.659), (37.91, 3.942, 1.754), (37.91, 3.925, 1.848), (37.91, 3.905, 1.942), (37.91, 3.883, 2.036), (37.91, 3.858, 2.129), (37.91, 3.831, 2.221), (37.91, 3.802, 2.313), (37.91, 3.771, 2.404), (37.91, 3.738, 2.494), (37.91, 3.702, 2.583), (37.91, 3.664, 2.671), (37.91, 3.624, 2.759), (37.91, 3.582, 2.845), (37.91, 3.538, 2.93), (37.91, 3.491, 3.014), (37.91, 3.443, 3.097), (37.91, 3.393, 3.179), (37.91, 3.34, 3.26), (37.91, 3.286, 3.339), (37.91, 3.229, 3.417), (37.91, 3.171, 3.493), (37.91, 3.111, 3.568), (37.91, 3.049, 3.642), (37.91, 2.986, 3.714), (37.91, 2.92, 3.784), (37.91, 2.853, 3.853), (37.91, 2.784, 3.92), (37.91, 2.714, 3.986), (37.91, 2.642, 4.049), (37.91, 2.568, 4.111), (37.91, 2.493, 4.171), (37.91, 2.417, 4.229), (37.91, 2.339, 4.286), (37.91, 2.26, 4.34), (37.91, 2.179, 4.393), (37.91, 2.097, 4.443), (37.91, 2.014, 4.491), (37.91, 1.93, 4.538), (37.91, 1.845, 4.582), (37.91, 1.759, 4.624), (37.91, 1.671, 4.664), (37.91, 1.583, 4.702), (37.91, 1.494, 4.738), (37.91, 1.404, 4.771), (37.91, 1.313, 4.802), (37.91, 1.221, 4.831), (37.91, 1.129, 4.858), (37.91, 1.036, 4.883), (37.91, 0.9424, 4.905), (37.91, 0.8484, 4.925), (37.91, 0.7539, 4.942), (37.91, 0.659, 4.958), (37.91, 0.5638, 4.971), (37.91, 0.4683, 4.981), (37.91, 0.3726, 4.989), (37.91, 0.2767, 4.995), (37.91, 0.1806, 4.999)], [], [(200, 69, 5, 134), (3, 199, 201, 202, 203, 204, 205, 206, 207, 208, 209, 210, 211, 212, 213, 214, 215, 216, 217, 218, 219, 220, 221, 222, 223, 224, 225, 226, 227, 228, 229, 230, 231, 232, 233, 234, 235, 236, 237, 238, 239, 240, 241, 242, 243, 244, 245, 246, 247, 248, 249, 250, 251, 252, 253, 254, 255, 256, 257, 258, 259, 260, 261, 262, 263, 200, 134, 136, 137, 138, 139, 140, 141, 142, 143, 144, 145, 146, 147, 148, 149, 150, 151, 152, 153, 154, 155, 156, 157, 158, 159, 160, 161, 162, 163, 164, 165, 166, 167, 168, 169, 170, 171, 172, 173, 174, 175, 176, 177, 178, 179, 180, 181, 182, 183, 184, 185, 186, 187, 188, 189, 190, 191, 192, 193, 194, 195, 196, 197, 198, 135, 2), (0, 4, 6, 7, 8, 9, 10, 11, 12, 13, 14, 15, 16, 17, 18, 19, 20, 21, 22, 23, 24, 25, 26, 27, 28, 29, 30, 31, 32, 33, 34, 35, 36, 37, 38, 39, 40, 41, 42, 43, 44, 45, 46, 47, 48, 49, 50, 51, 52, 53, 54, 55, 56, 57, 58, 59, 60, 61, 62, 63, 64, 65, 66, 67, 68, 5, 69, 71, 72, 73, 74, 75, 76, 77, 78, 79, 80, 81, 82, 83, 84, 85, 86, 87, 88, 89, 90, 91, 92, 93, 94, 95, 96, 97, 98, 99, 100, 101, 102, 103, 104, 105, 106, 107, 108, 109, 110, 111, 112, 113, 114, 115, 116, 117, 118, 119, 120, 121, 122, 123, 124, 125, 126, 127, 128, 129, 130, 131, 132, 133, 70, 1), (1, 3, 2, 0), (1, 70, 199, 3), (69, 200, 263, 71), (71, 263, 262, 72), (72, 262, 261, 73), (73, 261, 260, 74), (74, 260, 259, 75), (75, 259, 258, 76), (76, 258, 257, 77), (77, 257, 256, 78), (78, 256, 255, 79), (79, 255, 254, 80), (80, 254, 253, 81), (81, 253, 252, 82), (82, 252, 251, 83), (83, 251, 250, 84), (84, 250, 249, 85), (85, 249, 248, 86), (86, 248, 247, 87), (87, 247, 246, 88), (88, 246, 245, 89), (89, 245, 244, 90), (90, 244, 243, 91), (91, 243, 242, 92), (92, 242, 241, 93), (93, 241, 240, 94), (94, 240, 239, 95), (95, 239, 238, 96), (96, 238, 237, 97), (97, 237, 236, 98), (98, 236, 235, 99), (99, 235, 234, 100), (100, 234, 233, 101), (101, 233, 232, 102), (102, 232, 231, 103), (103, 231, 230, 104), (104, 230, 229, 105), (105, 229, 228, 106), (106, 228, 227, 107), (107, 227, 226, 108), (108, 226, 225, 109), (109, 225, 224, 110), (110, 224, 223, 111), (111, 223, 222, 112), (112, 222, 221, 113), (113, 221, 220, 114), (114, 220, 219, 115), (115, 219, 218, 116), (116, 218, 217, 117), (117, 217, 216, 118), (118, 216, 215, 119), (119, 215, 214, 120), (120, 214, 213, 121), (121, 213, 212, 122), (122, 212, 211, 123), (123, 211, 210, 124), (124, 210, 209, 125), (125, 209, 208, 126), (126, 208, 207, 127), (127, 207, 206, 128), (128, 206, 205, 129), (129, 205, 204, 130), (130, 204, 203, 131), (131, 203, 202, 132), (132, 202, 201, 133), (133, 201, 199, 70), (134, 5, 68, 136), (136, 68, 67, 137), (137, 67, 66, 138), (138, 66, 65, 139), (139, 65, 64, 140), (140, 64, 63, 141), (141, 63, 62, 142), (142, 62, 61, 143), (143, 61, 60, 144), (144, 60, 59, 145), (145, 59, 58, 146), (146, 58, 57, 147), (147, 57, 56, 148), (148, 56, 55, 149), (149, 55, 54, 150), (150, 54, 53, 151), (151, 53, 52, 152), (152, 52, 51, 153), (153, 51, 50, 154), (154, 50, 49, 155), (155, 49, 48, 156), (156, 48, 47, 157), (157, 47, 46, 158), (158, 46, 45, 159), (159, 45, 44, 160), (160, 44, 43, 161), (161, 43, 42, 162), (162, 42, 41, 163), (163, 41, 40, 164), (164, 40, 39, 165), (165, 39, 38, 166), (166, 38, 37, 167), (167, 37, 36, 168), (168, 36, 35, 169), (169, 35, 34, 170), (170, 34, 33, 171), (171, 33, 32, 172), (172, 32, 31, 173), (173, 31, 30, 174), (174, 30, 29, 175), (175, 29, 28, 176), (176, 28, 27, 177), (177, 27, 26, 178), (178, 26, 25, 179), (179, 25, 24, 180), (180, 24, 23, 181), (181, 23, 22, 182), (182, 22, 21, 183), (183, 21, 20, 184), (184, 20, 19, 185), (185, 19, 18, 186), (186, 18, 17, 187), (187, 17, 16, 188), (188, 16, 15, 189), (189, 15, 14, 190), (190, 14, 13, 191), (191, 13, 12, 192), (192, 12, 11, 193), (193, 11, 10, 194), (194, 10, 9, 195), (195, 9, 8, 196), (196, 8, 7, 197), (197, 7, 6, 198), (198, 6, 4, 135), (2, 135, 4, 0)])
_uv = me_cube_003.uv_layers.new(name='UVMap')
_uv.uv.foreach_set('vector', [0.625, 0.6224, 0.875, 0.6224, 0.875, 0.6276, 0.625, 0.6276, 0.375, 0.5, 0.5271, 0.5, 0.5295, 0.5, 0.5319, 0.5001, 0.5343, 0.5003, 0.5367, 0.5006, 0.5391, 0.5009, 0.5415, 0.5013, 0.5438, 0.5018, 0.5462, 0.5024, 0.5486, 0.503, 0.5509, 0.5037, 0.5532, 0.5044, 0.5555, 0.5053, 0.5578, 0.5062, 0.5601, 0.5072, 0.5623, 0.5082, 0.5646, 0.5093, 0.5668, 0.5105, 0.569, 0.5117, 0.5711, 0.5131, 0.5733, 0.5144, 0.5754, 0.5159, 0.5774, 0.5174, 0.5795, 0.519, 0.5815, 0.5206, 0.5835, 0.5223, 0.5854, 0.5241, 0.5873, 0.5259, 0.5892, 0.5278, 0.5911, 0.5297, 0.5928, 0.5317, 0.5946, 0.5337, 0.5963, 0.5358, 0.598, 0.538, 0.5996, 0.5402, 0.6012, 0.5424, 0.6028, 0.5447, 0.6043, 0.5471, 0.6057, 0.5495, 0.6071, 0.5519, 0.6085, 0.5544, 0.6098, 0.5569, 0.6111, 0.5595, 0.6123, 0.562, 0.6134, 0.5647, 0.6145, 0.5673, 0.6156, 0.57, 0.6166, 0.5728, 0.6175, 0.5755, 0.6184, 0.5783, 0.6193, 0.5811, 0.6201, 0.584, 0.6208, 0.5868, 0.6215, 0.5897, 0.6221, 0.5926, 0.6226, 0.5955, 0.6231, 0.5985, 0.6236, 0.6014, 0.6239, 0.6044, 0.6243, 0.6074, 0.6245, 0.6104, 0.6247, 0.6134, 0.6249, 0.6164, 0.625, 0.6194, 0.625, 0.6224, 0.625, 0.6276, 0.625, 0.6306, 0.6249, 0.6336, 0.6247, 0.6366, 0.6245, 0.6396, 0.6243, 0.6426, 0.6239, 0.6456, 0.6236, 0.6486, 0.6231, 0.6515, 0.6226, 0.6545, 0.6221, 0.6574, 0.6215, 0.6603, 0.6208, 0.6632, 0.6201, 0.666, 0.6193, 0.6689, 0.6184, 0.6717, 0.6175, 0.6745, 0.6166, 0.6772, 0.6156, 0.68, 0.6145, 0.6827, 0.6134, 0.6853, 0.6123, 0.688, 0.6111, 0.6905, 0.6098, 0.6931, 0.6085, 0.6956, 0.6071, 0.6981, 0.6057, 0.7005, 0.6043, 0.7029, 0.6028, 0.7053, 0.6012, 0.7076, 0.5996, 0.7098, 0.598, 0.712, 0.5963, 0.7142, 0.5946, 0.7163, 0.5928, 0.7183, 0.5911, 0.7203, 0.5892, 0.7222, 0.5873, 0.7241, 0.5854, 0.7259, 0.5835, 0.7277, 0.5815, 0.7294, 0.5795, 0.731, 0.5774, 0.7326, 0.5754, 0.7341, 0.5733, 0.7356, 0.5711, 0.7369, 0.569, 0.7383, 0.5668, 0.7395, 0.5646, 0.7407, 0.5623, 0.7418, 0.5601, 0.7428, 0.5578, 0.7438, 0.5555, 0.7447, 0.5532, 0.7456, 0.5509, 0.7463, 0.5486, 0.747, 0.5462, 0.7476, 0.5438, 0.7482, 0.5415, 0.7487, 0.5391, 0.7491, 0.5367, 0.7494, 0.5343, 0.7497, 0.5319, 0.7499, 0.5295, 0.75, 0.5271, 0.75, 0.375, 0.75, 0.375, 0.0, 0.5271, 0.0, 0.5295, 3.685e-05, 0.5319, 0.0001474, 0.5343, 0.0003315, 0.5367, 0.0005892, 0.5391, 0.0009202, 0.5415, 0.001324, 0.5438, 0.001801, 0.5462, 0.002351, 0.5486, 0.002973, 0.5509, 0.003667, 0.5532, 0.004432, 0.5555, 0.005269, 0.5578, 0.006176, 0.5601, 0.007153, 0.5623, 0.008199, 0.5646, 0.009314, 0.5668, 0.0105, 0.569, 0.01175, 0.5711, 0.01306, 0.5733, 0.01445, 0.5754, 0.0159, 0.5774, 0.01741, 0.5795, 0.01898, 0.5815, 0.02062, 0.5835, 0.02232, 0.5854, 0.02408, 0.5873, 0.0259, 0.5892, 0.02777, 0.5911, 0.02971, 0.5928, 0.0317, 0.5946, 0.03374, 0.5963, 0.03584, 0.598, 0.03799, 0.5996, 0.04019, 0.6012, 0.04244, 0.6028, 0.04474, 0.6043, 0.04708, 0.6057, 0.04947, 0.6071, 0.0519, 0.6085, 0.05438, 0.6098, 0.0569, 0.6111, 0.05945, 0.6123, 0.06205, 0.6134, 0.06468, 0.6145, 0.06734, 0.6156, 0.07004, 0.6166, 0.07277, 0.6175, 0.07553, 0.6184, 0.07832, 0.6193, 0.08114, 0.6201, 0.08398, 0.6208, 0.08684, 0.6215, 0.08972, 0.6221, 0.09263, 0.6226, 0.09555, 0.6231, 0.09849, 0.6236, 0.1014, 0.6239, 0.1044, 0.6243, 0.1074, 0.6245, 0.1104, 0.6247, 0.1134, 0.6249, 0.1164, 0.625, 0.1194, 0.625, 0.1224, 0.625, 0.1276, 0.625, 0.1306, 0.6249, 0.1336, 0.6247, 0.1366, 0.6245, 0.1396, 0.6243, 0.1426, 0.6239, 0.1456, 0.6236, 0.1486, 0.6231, 0.1515, 0.6226, 0.1545, 0.6221, 0.1574, 0.6215, 0.1603, 0.6208, 0.1632, 0.6201, 0.166, 0.6193, 0.1689, 0.6184, 0.1717, 0.6175, 0.1745, 0.6166, 0.1772, 0.6156, 0.18, 0.6145, 0.1827, 0.6134, 0.1853, 0.6123, 0.188, 0.6111, 0.1905, 0.6098, 0.1931, 0.6085, 0.1956, 0.6071, 0.1981, 0.6057, 0.2005, 0.6043, 0.2029, 0.6028, 0.2053, 0.6012, 0.2076, 0.5996, 0.2098, 0.598, 0.212, 0.5963, 0.2142, 0.5946, 0.2163, 0.5928, 0.2183, 0.5911, 0.2203, 0.5892, 0.2222, 0.5873, 0.2241, 0.5854, 0.2259, 0.5835, 0.2277, 0.5815, 0.2294, 0.5795, 0.231, 0.5774, 0.2326, 0.5754, 0.2341, 0.5733, 0.2356, 0.5711, 0.2369, 0.569, 0.2383, 0.5668, 0.2395, 0.5646, 0.2407, 0.5623, 0.2418, 0.5601, 0.2428, 0.5578, 0.2438, 0.5555, 0.2447, 0.5532, 0.2456, 0.5509, 0.2463, 0.5486, 0.247, 0.5462, 0.2476, 0.5438, 0.2482, 0.5415, 0.2487, 0.5391, 0.2491, 0.5367, 0.2494, 0.5343, 0.2497, 0.5319, 0.2499, 0.5295, 0.25, 0.5271, 0.25, 0.375, 0.25, 0.125, 0.5, 0.375, 0.5, 0.375, 0.75, 0.125, 0.75, 0.375, 0.25, 0.5271, 0.25, 0.5271, 0.5, 0.375, 0.5, 0.875, 0.6224, 0.625, 0.6224, 0.625, 0.6194, 0.875, 0.6194, 0.875, 0.6194, 0.625, 0.6194, 0.625, 0.6164, 0.875, 0.6164, 0.875, 0.6164, 0.625, 0.6164, 0.625, 0.6134, 0.875, 0.6134, 0.875, 0.6134, 0.625, 0.6134, 0.625, 0.6104, 0.875, 0.6104, 0.875, 0.6104, 0.625, 0.6104, 0.625, 0.6074, 0.875, 0.6074, 0.875, 0.6074, 0.625, 0.6074, 0.625, 0.6044, 0.875, 0.6044, 0.875, 0.6044, 0.625, 0.6044, 0.625, 0.6014, 0.875, 0.6014, 0.875, 0.6014, 0.625, 0.6014, 0.625, 0.5985, 0.875, 0.5985, 0.875, 0.5985, 0.625, 0.5985, 0.625, 0.5955, 0.875, 0.5955, 0.875, 0.5955, 0.625, 0.5955, 0.625, 0.5926, 0.875, 0.5926, 0.875, 0.5926, 0.625, 0.5926, 0.625, 0.5897, 0.875, 0.5897, 0.875, 0.5897, 0.625, 0.5897, 0.625, 0.5868, 0.875, 0.5868, 0.875, 0.5868, 0.625, 0.5868, 0.625, 0.584, 0.875, 0.584, 0.875, 0.584, 0.625, 0.584, 0.625, 0.5811, 0.875, 0.5811, 0.875, 0.5811, 0.625, 0.5811, 0.625, 0.5783, 0.875, 0.5783, 0.875, 0.5783, 0.625, 0.5783, 0.625, 0.5755, 0.875, 0.5755, 0.875, 0.5755, 0.625, 0.5755, 0.625, 0.5728, 0.875, 0.5728, 0.875, 0.5728, 0.625, 0.5728, 0.625, 0.57, 0.875, 0.57, 0.875, 0.57, 0.625, 0.57, 0.625, 0.5673, 0.875, 0.5673, 0.875, 0.5673, 0.625, 0.5673, 0.625, 0.5647, 0.875, 0.5647, 0.875, 0.5647, 0.625, 0.5647, 0.625, 0.562, 0.875, 0.562, 0.875, 0.562, 0.625, 0.562, 0.625, 0.5595, 0.875, 0.5595, 0.875, 0.5595, 0.625, 0.5595, 0.625, 0.5569, 0.875, 0.5569, 0.875, 0.5569, 0.625, 0.5569, 0.625, 0.5544, 0.875, 0.5544, 0.875, 0.5544, 0.625, 0.5544, 0.625, 0.5519, 0.875, 0.5519, 0.875, 0.5519, 0.625, 0.5519, 0.625, 0.5495, 0.875, 0.5495, 0.875, 0.5495, 0.625, 0.5495, 0.625, 0.5471, 0.875, 0.5471, 0.875, 0.5471, 0.625, 0.5471, 0.625, 0.5447, 0.875, 0.5447, 0.875, 0.5447, 0.625, 0.5447, 0.625, 0.5424, 0.875, 0.5424, 0.875, 0.5424, 0.625, 0.5424, 0.625, 0.5402, 0.875, 0.5402, 0.875, 0.5402, 0.625, 0.5402, 0.625, 0.538, 0.875, 0.538, 0.875, 0.538, 0.625, 0.538, 0.625, 0.5, 0.875, 0.5, 0.625, 0.25, 0.625, 0.5, 0.5946, 0.5, 0.5946, 0.25, 0.5946, 0.25, 0.5946, 0.5, 0.5928, 0.5, 0.5928, 0.25, 0.5928, 0.25, 0.5928, 0.5, 0.5911, 0.5, 0.5911, 0.25, 0.5911, 0.25, 0.5911, 0.5, 0.5892, 0.5, 0.5892, 0.25, 0.5892, 0.25, 0.5892, 0.5, 0.5873, 0.5, 0.5873, 0.25, 0.5873, 0.25, 0.5873, 0.5, 0.5854, 0.5, 0.5854, 0.25, 0.5854, 0.25, 0.5854, 0.5, 0.5835, 0.5, 0.5835, 0.25, 0.5835, 0.25, 0.5835, 0.5, 0.5815, 0.5, 0.5815, 0.25, 0.5815, 0.25, 0.5815, 0.5, 0.5795, 0.5, 0.5795, 0.25, 0.5795, 0.25, 0.5795, 0.5, 0.5774, 0.5, 0.5774, 0.25, 0.5774, 0.25, 0.5774, 0.5, 0.5754, 0.5, 0.5754, 0.25, 0.5754, 0.25, 0.5754, 0.5, 0.5733, 0.5, 0.5733, 0.25, 0.5733, 0.25, 0.5733, 0.5, 0.5711, 0.5, 0.5711, 0.25, 0.5711, 0.25, 0.5711, 0.5, 0.569, 0.5, 0.569, 0.25, 0.569, 0.25, 0.569, 0.5, 0.5668, 0.5, 0.5668, 0.25, 0.5668, 0.25, 0.5668, 0.5, 0.5646, 0.5, 0.5646, 0.25, 0.5646, 0.25, 0.5646, 0.5, 0.5623, 0.5, 0.5623, 0.25, 0.5623, 0.25, 0.5623, 0.5, 0.5601, 0.5, 0.5601, 0.25, 0.5601, 0.25, 0.5601, 0.5, 0.5578, 0.5, 0.5578, 0.25, 0.5578, 0.25, 0.5578, 0.5, 0.5555, 0.5, 0.5555, 0.25, 0.5555, 0.25, 0.5555, 0.5, 0.5532, 0.5, 0.5532, 0.25, 0.5532, 0.25, 0.5532, 0.5, 0.5509, 0.5, 0.5509, 0.25, 0.5509, 0.25, 0.5509, 0.5, 0.5486, 0.5, 0.5486, 0.25, 0.5486, 0.25, 0.5486, 0.5, 0.5462, 0.5, 0.5462, 0.25, 0.5462, 0.25, 0.5462, 0.5, 0.5438, 0.5, 0.5438, 0.25, 0.5438, 0.25, 0.5438, 0.5, 0.5415, 0.5, 0.5415, 0.25, 0.5415, 0.25, 0.5415, 0.5, 0.5391, 0.5, 0.5391, 0.25, 0.5391, 0.25, 0.5391, 0.5, 0.5367, 0.5, 0.5367, 0.25, 0.5367, 0.25, 0.5367, 0.5, 0.5343, 0.5, 0.5343, 0.25, 0.5343, 0.25, 0.5343, 0.5, 0.5319, 0.5, 0.5319, 0.25, 0.5319, 0.25, 0.5319, 0.5, 0.5295, 0.5, 0.5295, 0.25, 0.5295, 0.25, 0.5295, 0.5, 0.5271, 0.5, 0.5271, 0.25, 0.625, 0.6276, 0.875, 0.6276, 0.875, 0.6306, 0.625, 0.6306, 0.625, 0.6306, 0.875, 0.6306, 0.875, 0.6336, 0.625, 0.6336, 0.625, 0.6336, 0.875, 0.6336, 0.875, 0.6366, 0.625, 0.6366, 0.625, 0.6366, 0.875, 0.6366, 0.875, 0.6396, 0.625, 0.6396, 0.625, 0.6396, 0.875, 0.6396, 0.875, 0.6426, 0.625, 0.6426, 0.625, 0.6426, 0.875, 0.6426, 0.875, 0.6456, 0.625, 0.6456, 0.625, 0.6456, 0.875, 0.6456, 0.875, 0.6486, 0.625, 0.6486, 0.625, 0.6486, 0.875, 0.6486, 0.875, 0.6515, 0.625, 0.6515, 0.625, 0.6515, 0.875, 0.6515, 0.875, 0.6545, 0.625, 0.6545, 0.625, 0.6545, 0.875, 0.6545, 0.875, 0.6574, 0.625, 0.6574, 0.625, 0.6574, 0.875, 0.6574, 0.875, 0.6603, 0.625, 0.6603, 0.625, 0.6603, 0.875, 0.6603, 0.875, 0.6632, 0.625, 0.6632, 0.625, 0.6632, 0.875, 0.6632, 0.875, 0.666, 0.625, 0.666, 0.625, 0.666, 0.875, 0.666, 0.875, 0.6689, 0.625, 0.6689, 0.625, 0.6689, 0.875, 0.6689, 0.875, 0.6717, 0.625, 0.6717, 0.625, 0.6717, 0.875, 0.6717, 0.875, 0.6745, 0.625, 0.6745, 0.625, 0.6745, 0.875, 0.6745, 0.875, 0.6772, 0.625, 0.6772, 0.625, 0.6772, 0.875, 0.6772, 0.875, 0.68, 0.625, 0.68, 0.625, 0.68, 0.875, 0.68, 0.875, 0.6827, 0.625, 0.6827, 0.625, 0.6827, 0.875, 0.6827, 0.875, 0.6853, 0.625, 0.6853, 0.625, 0.6853, 0.875, 0.6853, 0.875, 0.688, 0.625, 0.688, 0.625, 0.688, 0.875, 0.688, 0.875, 0.6905, 0.625, 0.6905, 0.625, 0.6905, 0.875, 0.6905, 0.875, 0.6931, 0.625, 0.6931, 0.625, 0.6931, 0.875, 0.6931, 0.875, 0.6956, 0.625, 0.6956, 0.625, 0.6956, 0.875, 0.6956, 0.875, 0.6981, 0.625, 0.6981, 0.625, 0.6981, 0.875, 0.6981, 0.875, 0.7005, 0.625, 0.7005, 0.625, 0.7005, 0.875, 0.7005, 0.875, 0.7029, 0.625, 0.7029, 0.625, 0.7029, 0.875, 0.7029, 0.875, 0.7053, 0.625, 0.7053, 0.625, 0.7053, 0.875, 0.7053, 0.875, 0.7076, 0.625, 0.7076, 0.625, 0.7076, 0.875, 0.7076, 0.875, 0.7098, 0.625, 0.7098, 0.625, 0.7098, 0.875, 0.7098, 0.875, 0.712, 0.625, 0.712, 0.625, 0.712, 0.875, 0.712, 0.875, 0.75, 0.625, 0.75, 0.625, 0.75, 0.625, 1.0, 0.5946, 1.0, 0.5946, 0.75, 0.5946, 0.75, 0.5946, 1.0, 0.5928, 1.0, 0.5928, 0.75, 0.5928, 0.75, 0.5928, 1.0, 0.5911, 1.0, 0.5911, 0.75, 0.5911, 0.75, 0.5911, 1.0, 0.5892, 1.0, 0.5892, 0.75, 0.5892, 0.75, 0.5892, 1.0, 0.5873, 1.0, 0.5873, 0.75, 0.5873, 0.75, 0.5873, 1.0, 0.5854, 1.0, 0.5854, 0.75, 0.5854, 0.75, 0.5854, 1.0, 0.5835, 1.0, 0.5835, 0.75, 0.5835, 0.75, 0.5835, 1.0, 0.5815, 1.0, 0.5815, 0.75, 0.5815, 0.75, 0.5815, 1.0, 0.5795, 1.0, 0.5795, 0.75, 0.5795, 0.75, 0.5795, 1.0, 0.5774, 1.0, 0.5774, 0.75, 0.5774, 0.75, 0.5774, 1.0, 0.5754, 1.0, 0.5754, 0.75, 0.5754, 0.75, 0.5754, 1.0, 0.5733, 1.0, 0.5733, 0.75, 0.5733, 0.75, 0.5733, 1.0, 0.5711, 1.0, 0.5711, 0.75, 0.5711, 0.75, 0.5711, 1.0, 0.569, 1.0, 0.569, 0.75, 0.569, 0.75, 0.569, 1.0, 0.5668, 1.0, 0.5668, 0.75, 0.5668, 0.75, 0.5668, 1.0, 0.5646, 1.0, 0.5646, 0.75, 0.5646, 0.75, 0.5646, 1.0, 0.5623, 1.0, 0.5623, 0.75, 0.5623, 0.75, 0.5623, 1.0, 0.5601, 1.0, 0.5601, 0.75, 0.5601, 0.75, 0.5601, 1.0, 0.5578, 1.0, 0.5578, 0.75, 0.5578, 0.75, 0.5578, 1.0, 0.5555, 1.0, 0.5555, 0.75, 0.5555, 0.75, 0.5555, 1.0, 0.5532, 1.0, 0.5532, 0.75, 0.5532, 0.75, 0.5532, 1.0, 0.5509, 1.0, 0.5509, 0.75, 0.5509, 0.75, 0.5509, 1.0, 0.5486, 1.0, 0.5486, 0.75, 0.5486, 0.75, 0.5486, 1.0, 0.5462, 1.0, 0.5462, 0.75, 0.5462, 0.75, 0.5462, 1.0, 0.5438, 1.0, 0.5438, 0.75, 0.5438, 0.75, 0.5438, 1.0, 0.5415, 1.0, 0.5415, 0.75, 0.5415, 0.75, 0.5415, 1.0, 0.5391, 1.0, 0.5391, 0.75, 0.5391, 0.75, 0.5391, 1.0, 0.5367, 1.0, 0.5367, 0.75, 0.5367, 0.75, 0.5367, 1.0, 0.5343, 1.0, 0.5343, 0.75, 0.5343, 0.75, 0.5343, 1.0, 0.5319, 1.0, 0.5319, 0.75, 0.5319, 0.75, 0.5319, 1.0, 0.5295, 1.0, 0.5295, 0.75, 0.5295, 0.75, 0.5295, 1.0, 0.5271, 1.0, 0.5271, 0.75, 0.375, 0.75, 0.5271, 0.75, 0.5271, 1.0, 0.375, 1.0])
me_cube_003.update()

# ---- objects
ob_levelbase = bpy.data.objects.new('LevelBase', me_cube)
ob_levelwalls = bpy.data.objects.new('LevelWalls', me_cube_001)
ob_cube = bpy.data.objects.new('Cube', me_cube_002)
ob_cube_001 = bpy.data.objects.new('Cube.001', me_cube_003)

# ---- transforms, parenting, visibility, modifiers, constraints
ob_levelbase.location = (0.0, 0.0, 0.0)
ob_levelbase.scale = (20.0, 20.0, 1.0)
ob_levelbase.lock_rotations_4d = False
ob_levelbase.empty_display_type = 'ARROWS'
ob_levelbase.lineart.crease_threshold = 0.0
ob_levelwalls.location = (0.0, 0.0, 2.0)
ob_levelwalls.scale = (20.0, 20.0, 1.0)
ob_levelwalls.lock_rotations_4d = False
ob_levelwalls.empty_display_type = 'ARROWS'
ob_levelwalls.lineart.crease_threshold = 0.0
ob_cube.location = (0.0, 0.0, 6.0)
ob_cube_001.location = (0.0, 0.0, 6.0)
ob_cube_001.rotation_euler = (0.0, -0.0, 1.571)

# ---- collection membership
scene.collection.objects.link(ob_levelbase)
scene.collection.objects.link(ob_levelwalls)
scene.collection.objects.link(ob_cube)
scene.collection.objects.link(ob_cube_001)

# ---- scene / render settings (as saved in the file)
scene.frame_start = 1; scene.frame_end = 250; scene.frame_set(1)
scene.render.engine = 'BLENDER_EEVEE_NEXT'
scene.cycles.sampling_pattern = 'TABULATED_SOBOL'
scene.eevee.ray_tracing_options.trace_max_roughness = 0.0
bpy.context.view_layer.update()

# ---- added for rendering (the .blend has no active camera and no usable light): camera, sun
cam_auto = bpy.data.cameras.new('AutoCamera')
cam_auto.lens = 50.0
cam_auto.sensor_width = 36.0
cam_auto.clip_end = 1858.18
ob_auto_camera = bpy.data.objects.new('AutoCamera', cam_auto)
scene.collection.objects.link(ob_auto_camera)
ob_auto_camera.location = (105.88, -127.056, 103.704)
ob_auto_camera.rotation_euler = (1.09748, -7.21219e-08, 0.694738)
scene.camera = ob_auto_camera
light_auto_sun = bpy.data.lights.new('AutoSun', 'SUN')
light_auto_sun.energy = 3.0
light_auto_sun.angle = 0.0523599
ob_auto_sun = bpy.data.objects.new('AutoSun', light_auto_sun)
scene.collection.objects.link(ob_auto_sun)
ob_auto_sun.rotation_euler = (0.872665, 0.174533, 0.523599)
bpy.context.view_layer.update()
